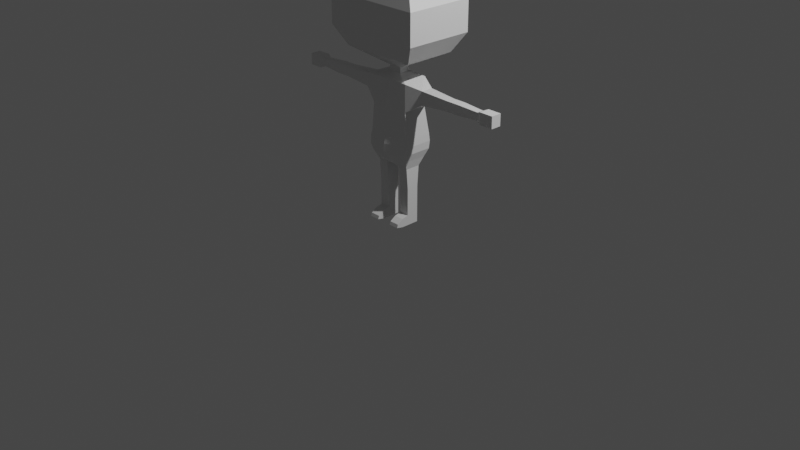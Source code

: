 # Source: Korban1.blend  (saved by Blender 3.6.14; exported with 4.5.12 LTS)
import bpy
from mathutils import Matrix  # noqa: F401  (used for matrix-valued properties, if any)

bpy.ops.wm.read_factory_settings(use_empty=True)
scene = bpy.context.scene
scene.name = 'Scene'

# ---- collections
col_collection = bpy.data.collections.new('Collection'); scene.collection.children.link(col_collection)

# ---- materials (node trees are filled in below, after node groups)
mat_material = bpy.data.materials.new('Material')
mat_material.alpha_threshold = 0.0
mat_material.use_transparent_shadow = False
mat_material.roughness = 0.5
mat_material.line_color = (0.0, 0.0, 0.0, 1.0)

# ---- material node trees
mat_material.use_nodes = True; mat_material.node_tree.nodes.clear()
_N = mat_material.node_tree.nodes; _L = mat_material.node_tree.links
n0 = _N.new('ShaderNodeOutputMaterial'); n0.name = 'Material Output'; n0.location = (300, 300)
n1 = _N.new('ShaderNodeBsdfPrincipled'); n1.name = 'Principled BSDF'; n1.location = (10, 300)
n1.distribution = 'GGX'
n1.subsurface_method = 'RANDOM_WALK_SKIN'
n1.inputs[3].default_value = 1.45
n1.inputs[27].default_value = (0.0, 0.0, 0.0, 1.0)
n1.inputs[28].default_value = 1.0
_L.new(n1.outputs[0], n0.inputs[0])
n0.is_active_output = True

# ---- world
world_world = bpy.data.worlds.new('World'); scene.world = world_world
world_world.use_nodes = True; world_world.node_tree.nodes.clear()
_N = world_world.node_tree.nodes; _L = world_world.node_tree.links
n0 = _N.new('ShaderNodeOutputWorld'); n0.name = 'World Output'; n0.location = (300, 300)
n1 = _N.new('ShaderNodeBackground'); n1.name = 'Background'; n1.location = (10, 300)
n1.inputs[0].default_value = (0.05088, 0.05088, 0.05088, 1.0)
_L.new(n1.outputs[0], n0.inputs[0])
n0.is_active_output = True
world_world.color = (0.05088, 0.05088, 0.05088)
world_world.use_sun_shadow = False
world_world.sun_shadow_jitter_overblur = 0.0

# ---- cameras
cam_camera = bpy.data.cameras.new('Camera')
cam_camera.clip_end = 100.0
cam_camera.ortho_scale = 7.314

# ---- lights
light_light = bpy.data.lights.new('Light', 'POINT')
light_light.transmission_factor = 0.0
light_light.energy = 1000.0
light_light.shadow_soft_size = 0.1
light_light.shadow_maximum_resolution = 0.006
light_light.use_absolute_resolution = True

# ---- meshes
me_cube = bpy.data.meshes.new('Cube')
me_cube.from_pydata([(0.05334, -0.1292, 0.6704), (0.217, -0.1292, 1.514), (0.05334, 0.1292, 0.6704), (0.217, 0.1292, 1.537), (0.0, -0.1292, 1.514), (0.0, 0.1292, 0.6704), (0.0, 0.1478, 1.537), (0.0, -0.1292, 0.6704), (0.2436, -0.1292, 0.9515), (0.217, -0.1292, 1.233), (0.2436, 0.1686, 0.9515), (0.217, 0.1292, 1.233), (0.0, 0.1686, 0.9515), (0.0, 0.1478, 1.233), (0.0, -0.1815, 0.9515), (0.0, -0.1815, 1.233), (0.217, -0.1292, 0.7177), (0.217, 0.1292, 0.7177), (0.0, 0.1292, 0.7177), (0.0, -0.1592, 0.7177), (0.08351, -0.08144, 0.6232), (0.08351, 0.08144, 0.6232), (0.1909, -0.08144, 0.6255), (0.1909, 0.08144, 0.6255), (0.08451, -0.065, 0.4134), (0.08451, 0.065, 0.4134), (0.1919, -0.065, 0.4134), (0.1919, 0.065, 0.4134), (0.08451, -0.065, 0.3644), (0.08451, 0.065, 0.3644), (0.1919, -0.065, 0.3644), (0.1919, 0.065, 0.3644), (0.08451, -0.065, 0.3257), (0.08451, 0.065, 0.3257), (0.1919, -0.065, 0.3257), (0.1919, 0.065, 0.3257), (0.08451, -0.065, 0.1272), (0.08451, 0.065, 0.1272), (0.1919, -0.065, 0.1272), (0.1919, 0.065, 0.1272), (0.08451, -0.065, 0.01967), (0.08451, 0.065, 0.01967), (0.1919, -0.065, 0.01967), (0.1919, 0.065, 0.01967), (0.08451, -0.135, 0.109), (0.1919, -0.135, 0.109), (0.08451, -0.135, 0.01967), (0.1919, -0.135, 0.01967), (0.08451, -0.198, 0.06889), (0.1919, -0.198, 0.06889), (0.08451, -0.2089, 0.03446), (0.1919, -0.2089, 0.03446), (0.3787, -0.06434, 1.333), (0.3787, -0.06434, 1.473), (0.3787, 0.06434, 1.333), (0.3787, 0.06434, 1.473), (0.6888, -0.04756, 1.352), (0.6888, -0.04756, 1.455), (0.6888, 0.04756, 1.352), (0.6888, 0.04756, 1.455), (0.7593, -0.04756, 1.352), (0.7593, -0.04756, 1.455), (0.7593, 0.04756, 1.352), (0.7593, 0.04756, 1.455), (0.8235, -0.04756, 1.352), (0.8235, -0.04756, 1.455), (0.8235, 0.04756, 1.352), (0.8235, 0.04756, 1.455), (1.054, -0.03617, 1.364), (1.054, -0.03617, 1.443), (1.054, 0.03617, 1.364), (1.054, 0.03617, 1.443), (1.105, -0.05563, 1.343), (1.105, -0.05563, 1.464), (1.105, 0.05563, 1.343), (1.105, 0.05563, 1.464), (1.25, -0.05563, 1.343), (1.25, -0.05563, 1.464), (1.25, 0.05563, 1.343), (1.25, 0.05563, 1.464), (0.0, 0.05291, 1.571), (0.07298, 0.05291, 1.571), (0.07298, -0.05291, 1.571), (0.0, -0.05291, 1.571), (0.0, 0.05291, 1.626), (0.07298, 0.05291, 1.626), (0.07298, -0.05291, 1.626), (0.0, -0.05291, 1.626), (0.0, 0.2737, 1.786), (0.4102, 0.2737, 1.786), (0.4102, -0.2737, 1.786), (0.0, -0.2737, 1.786), (0.0, 0.2737, 2.503), (0.4102, 0.2737, 2.503), (0.4102, -0.2737, 2.503), (0.0, -0.2737, 2.503), (0.5332, -0.3663, 2.305), (0.5332, -0.3663, 1.985), (0.0, 0.3663, 1.985), (0.0, 0.3663, 2.305), (0.5332, 0.3663, 2.305), (0.5332, 0.3663, 1.985), (0.0, -0.3663, 2.305), (0.0, -0.3663, 1.985), (0.2493, -0.1454, 0.8784), (0.2493, 0.1742, 0.8784), (0.0, 0.1742, 0.8784), (0.0, -0.2013, 0.8784), (0.2449, -0.151, 0.7981), (0.2449, 0.167, 0.7981), (0.0, 0.167, 0.7981), (0.0, -0.2083, 0.7981)], [], [(1, 3, 81, 82), (2, 17, 23, 21), (19, 7, 0, 16), (0, 7, 5, 2), (17, 2, 5, 18), (3, 11, 13, 6), (11, 10, 12, 13), (4, 15, 9, 1), (15, 14, 8, 9), (3, 1, 53, 55), (9, 8, 10, 11), (109, 17, 18, 110), (111, 19, 16, 108), (108, 16, 17, 109), (23, 22, 26, 27), (17, 16, 22, 23), (16, 0, 20, 22), (0, 2, 21, 20), (25, 27, 31, 29), (22, 20, 24, 26), (21, 23, 27, 25), (20, 21, 25, 24), (29, 31, 35, 33), (24, 25, 29, 28), (27, 26, 30, 31), (26, 24, 28, 30), (35, 34, 38, 39), (28, 29, 33, 32), (31, 30, 34, 35), (30, 28, 32, 34), (37, 39, 43, 41), (34, 32, 36, 38), (33, 35, 39, 37), (32, 33, 37, 36), (42, 40, 41, 43), (36, 37, 41, 40), (39, 38, 42, 43), (42, 38, 45, 47), (47, 45, 49, 51), (40, 42, 47, 46), (36, 40, 46, 44), (38, 36, 44, 45), (49, 48, 50, 51), (46, 47, 51, 50), (44, 46, 50, 48), (45, 44, 48, 49), (52, 54, 58, 56), (11, 3, 55, 54), (9, 11, 54, 52), (1, 9, 52, 53), (58, 59, 63, 62), (54, 55, 59, 58), (55, 53, 57, 59), (53, 52, 56, 57), (63, 61, 65, 67), (59, 57, 61, 63), (57, 56, 60, 61), (56, 58, 62, 60), (64, 66, 70, 68), (61, 60, 64, 65), (60, 62, 66, 64), (62, 63, 67, 66), (71, 69, 73, 75), (66, 67, 71, 70), (67, 65, 69, 71), (65, 64, 68, 69), (75, 73, 77, 79), (69, 68, 72, 73), (68, 70, 74, 72), (70, 71, 75, 74), (77, 76, 78, 79), (73, 72, 76, 77), (72, 74, 78, 76), (74, 75, 79, 78), (82, 81, 85, 86), (3, 6, 80, 81), (4, 1, 82, 83), (86, 85, 89, 90), (83, 82, 86, 87), (81, 80, 84, 85), (100, 99, 92, 93), (87, 86, 90, 91), (85, 84, 88, 89), (95, 94, 93, 92), (96, 100, 93, 94), (102, 96, 94, 95), (91, 90, 97, 103), (103, 97, 96, 102), (90, 89, 101, 97), (97, 101, 100, 96), (89, 88, 98, 101), (101, 98, 99, 100), (8, 104, 105, 10), (14, 107, 104, 8), (10, 105, 106, 12), (104, 108, 109, 105), (107, 111, 108, 104), (105, 109, 110, 106)])
_uv = me_cube.uv_layers.new(name='UVMap')
_uv.uv.foreach_set('vector', [0.375, 0.5, 0.375, 0.75, 0.375, 0.75, 0.375, 0.5, 0.625, 0.75, 0.611, 0.75, 0.611, 0.75, 0.625, 0.75, 0.611, 0.375, 0.625, 0.375, 0.625, 0.5, 0.611, 0.5, 0.625, 0.5, 0.75, 0.5, 0.75, 0.75, 0.625, 0.75, 0.611, 0.75, 0.625, 0.75, 0.625, 0.875, 0.611, 0.875, 0.375, 0.75, 0.4583, 0.75, 0.4583, 0.875, 0.375, 0.875, 0.4583, 0.75, 0.5417, 0.75, 0.5417, 0.875, 0.4583, 0.875, 0.375, 0.375, 0.4583, 0.375, 0.4583, 0.5, 0.375, 0.5, 0.4583, 0.375, 0.5417, 0.375, 0.5417, 0.5, 0.4583, 0.5, 0.375, 0.75, 0.375, 0.5, 0.375, 0.5, 0.375, 0.75, 0.4583, 0.5, 0.5417, 0.5, 0.5417, 0.75, 0.4583, 0.75, 0.5871, 0.75, 0.611, 0.75, 0.611, 0.875, 0.5871, 0.875, 0.5871, 0.375, 0.611, 0.375, 0.611, 0.5, 0.5871, 0.5, 0.5871, 0.5, 0.611, 0.5, 0.611, 0.75, 0.5871, 0.75, 0.611, 0.75, 0.611, 0.5, 0.611, 0.5, 0.611, 0.75, 0.611, 0.75, 0.611, 0.5, 0.611, 0.5, 0.611, 0.75, 0.611, 0.5, 0.625, 0.5, 0.625, 0.5, 0.611, 0.5, 0.625, 0.5, 0.625, 0.75, 0.625, 0.75, 0.625, 0.5, 0.625, 0.75, 0.611, 0.75, 0.611, 0.75, 0.625, 0.75, 0.611, 0.5, 0.625, 0.5, 0.625, 0.5, 0.611, 0.5, 0.625, 0.75, 0.611, 0.75, 0.611, 0.75, 0.625, 0.75, 0.625, 0.5, 0.625, 0.75, 0.625, 0.75, 0.625, 0.5, 0.625, 0.75, 0.611, 0.75, 0.611, 0.75, 0.625, 0.75, 0.625, 0.5, 0.625, 0.75, 0.625, 0.75, 0.625, 0.5, 0.611, 0.75, 0.611, 0.5, 0.611, 0.5, 0.611, 0.75, 0.611, 0.5, 0.625, 0.5, 0.625, 0.5, 0.611, 0.5, 0.611, 0.75, 0.611, 0.5, 0.611, 0.5, 0.611, 0.75, 0.625, 0.5, 0.625, 0.75, 0.625, 0.75, 0.625, 0.5, 0.611, 0.75, 0.611, 0.5, 0.611, 0.5, 0.611, 0.75, 0.611, 0.5, 0.625, 0.5, 0.625, 0.5, 0.611, 0.5, 0.625, 0.75, 0.611, 0.75, 0.611, 0.75, 0.625, 0.75, 0.611, 0.5, 0.625, 0.5, 0.625, 0.5, 0.611, 0.5, 0.625, 0.75, 0.611, 0.75, 0.611, 0.75, 0.625, 0.75, 0.625, 0.5, 0.625, 0.75, 0.625, 0.75, 0.625, 0.5, 0.611, 0.5, 0.625, 0.5, 0.625, 0.75, 0.611, 0.75, 0.625, 0.5, 0.625, 0.75, 0.625, 0.75, 0.625, 0.5, 0.611, 0.75, 0.611, 0.5, 0.611, 0.5, 0.611, 0.75, 0.611, 0.5, 0.611, 0.5, 0.611, 0.5, 0.611, 0.5, 0.611, 0.5, 0.611, 0.5, 0.611, 0.5, 0.611, 0.5, 0.625, 0.5, 0.611, 0.5, 0.611, 0.5, 0.625, 0.5, 0.625, 0.5, 0.625, 0.5, 0.625, 0.5, 0.625, 0.5, 0.611, 0.5, 0.625, 0.5, 0.625, 0.5, 0.611, 0.5, 0.611, 0.5, 0.625, 0.5, 0.625, 0.5, 0.611, 0.5, 0.625, 0.5, 0.611, 0.5, 0.611, 0.5, 0.625, 0.5, 0.625, 0.5, 0.625, 0.5, 0.625, 0.5, 0.625, 0.5, 0.611, 0.5, 0.625, 0.5, 0.625, 0.5, 0.611, 0.5, 0.4583, 0.5, 0.4583, 0.75, 0.4583, 0.75, 0.4583, 0.5, 0.4583, 0.75, 0.375, 0.75, 0.375, 0.75, 0.4583, 0.75, 0.4583, 0.5, 0.4583, 0.75, 0.4583, 0.75, 0.4583, 0.5, 0.375, 0.5, 0.4583, 0.5, 0.4583, 0.5, 0.375, 0.5, 0.4583, 0.75, 0.375, 0.75, 0.375, 0.75, 0.4583, 0.75, 0.4583, 0.75, 0.375, 0.75, 0.375, 0.75, 0.4583, 0.75, 0.375, 0.75, 0.375, 0.5, 0.375, 0.5, 0.375, 0.75, 0.375, 0.5, 0.4583, 0.5, 0.4583, 0.5, 0.375, 0.5, 0.375, 0.75, 0.375, 0.5, 0.375, 0.5, 0.375, 0.75, 0.375, 0.75, 0.375, 0.5, 0.375, 0.5, 0.375, 0.75, 0.375, 0.5, 0.4583, 0.5, 0.4583, 0.5, 0.375, 0.5, 0.4583, 0.5, 0.4583, 0.75, 0.4583, 0.75, 0.4583, 0.5, 0.4583, 0.5, 0.4583, 0.75, 0.4583, 0.75, 0.4583, 0.5, 0.375, 0.5, 0.4583, 0.5, 0.4583, 0.5, 0.375, 0.5, 0.4583, 0.5, 0.4583, 0.75, 0.4583, 0.75, 0.4583, 0.5, 0.4583, 0.75, 0.375, 0.75, 0.375, 0.75, 0.4583, 0.75, 0.375, 0.75, 0.375, 0.5, 0.375, 0.5, 0.375, 0.75, 0.4583, 0.75, 0.375, 0.75, 0.375, 0.75, 0.4583, 0.75, 0.375, 0.75, 0.375, 0.5, 0.375, 0.5, 0.375, 0.75, 0.375, 0.5, 0.4583, 0.5, 0.4583, 0.5, 0.375, 0.5, 0.375, 0.75, 0.375, 0.5, 0.375, 0.5, 0.375, 0.75, 0.375, 0.5, 0.4583, 0.5, 0.4583, 0.5, 0.375, 0.5, 0.4583, 0.5, 0.4583, 0.75, 0.4583, 0.75, 0.4583, 0.5, 0.4583, 0.75, 0.375, 0.75, 0.375, 0.75, 0.4583, 0.75, 0.375, 0.5, 0.4583, 0.5, 0.4583, 0.75, 0.375, 0.75, 0.375, 0.5, 0.4583, 0.5, 0.4583, 0.5, 0.375, 0.5, 0.4583, 0.5, 0.4583, 0.75, 0.4583, 0.75, 0.4583, 0.5, 0.4583, 0.75, 0.375, 0.75, 0.375, 0.75, 0.4583, 0.75, 0.375, 0.5, 0.375, 0.75, 0.375, 0.75, 0.375, 0.5, 0.375, 0.75, 0.375, 0.875, 0.375, 0.875, 0.375, 0.75, 0.375, 0.375, 0.375, 0.5, 0.375, 0.5, 0.375, 0.375, 0.375, 0.5, 0.375, 0.75, 0.375, 0.75, 0.375, 0.5, 0.375, 0.375, 0.375, 0.5, 0.375, 0.5, 0.375, 0.375, 0.375, 0.75, 0.375, 0.875, 0.375, 0.875, 0.375, 0.75, 0.375, 0.75, 0.375, 0.875, 0.375, 0.875, 0.375, 0.75, 0.375, 0.375, 0.375, 0.5, 0.375, 0.5, 0.375, 0.375, 0.375, 0.75, 0.375, 0.875, 0.375, 0.875, 0.375, 0.75, 0.25, 0.5, 0.375, 0.5, 0.375, 0.75, 0.25, 0.75, 0.375, 0.5, 0.375, 0.75, 0.375, 0.75, 0.375, 0.5, 0.375, 0.375, 0.375, 0.5, 0.375, 0.5, 0.375, 0.375, 0.375, 0.375, 0.375, 0.5, 0.375, 0.5, 0.375, 0.375, 0.375, 0.375, 0.375, 0.5, 0.375, 0.5, 0.375, 0.375, 0.375, 0.5, 0.375, 0.75, 0.375, 0.75, 0.375, 0.5, 0.375, 0.5, 0.375, 0.75, 0.375, 0.75, 0.375, 0.5, 0.375, 0.75, 0.375, 0.875, 0.375, 0.875, 0.375, 0.75, 0.375, 0.75, 0.375, 0.875, 0.375, 0.875, 0.375, 0.75, 0.5417, 0.5, 0.5633, 0.5, 0.5633, 0.75, 0.5417, 0.75, 0.5417, 0.375, 0.5633, 0.375, 0.5633, 0.5, 0.5417, 0.5, 0.5417, 0.75, 0.5633, 0.75, 0.5633, 0.875, 0.5417, 0.875, 0.5633, 0.5, 0.5871, 0.5, 0.5871, 0.75, 0.5633, 0.75, 0.5633, 0.375, 0.5871, 0.375, 0.5871, 0.5, 0.5633, 0.5, 0.5633, 0.75, 0.5871, 0.75, 0.5871, 0.875, 0.5633, 0.875])
me_cube.materials.append(mat_material)
me_cube.use_mirror_vertex_groups = False
me_cube.update()

# ---- objects
ob_cube = bpy.data.objects.new('Cube', me_cube)
ob_light = bpy.data.objects.new('Light', light_light)
ob_camera = bpy.data.objects.new('Camera', cam_camera)

# ---- transforms, parenting, visibility, modifiers, constraints
ob_cube.location = (0.0, 0.0, 0.0)
ob_cube.lock_rotations_4d = False
ob_cube.empty_display_type = 'ARROWS'
ob_cube.lineart.crease_threshold = 0.0
_m = ob_cube.modifiers.new('Mirror', 'MIRROR')
_m.use_clip = True
ob_light.location = (4.076, 1.005, 5.904)
ob_light.rotation_euler = (0.6503, 0.05522, 1.866)
ob_light.lock_rotations_4d = False
ob_light.empty_display_type = 'ARROWS'
ob_light.color = (0.0, 0.0, 0.0, 0.0)
ob_light.lineart.crease_threshold = 0.0
ob_camera.location = (7.359, -6.926, 4.958)
ob_camera.rotation_euler = (1.109, 0.0, 0.8149)
ob_camera.lock_rotations_4d = False
ob_camera.empty_display_type = 'ARROWS'
ob_camera.color = (0.0, 0.0, 0.0, 0.0)
ob_camera.display_type = 'WIRE'
ob_camera.lineart.crease_threshold = 0.0

# ---- collection membership
col_collection.objects.link(ob_cube)
col_collection.objects.link(ob_light)
col_collection.objects.link(ob_camera)

# ---- scene / render settings (as saved in the file)
scene.camera = ob_camera
scene.frame_start = 1; scene.frame_end = 250; scene.frame_set(1)
scene.render.engine = 'BLENDER_EEVEE_NEXT'
scene.cycles.sampling_pattern = 'TABULATED_SOBOL'
scene.view_settings.view_transform = 'Filmic'
bpy.context.view_layer.update()

